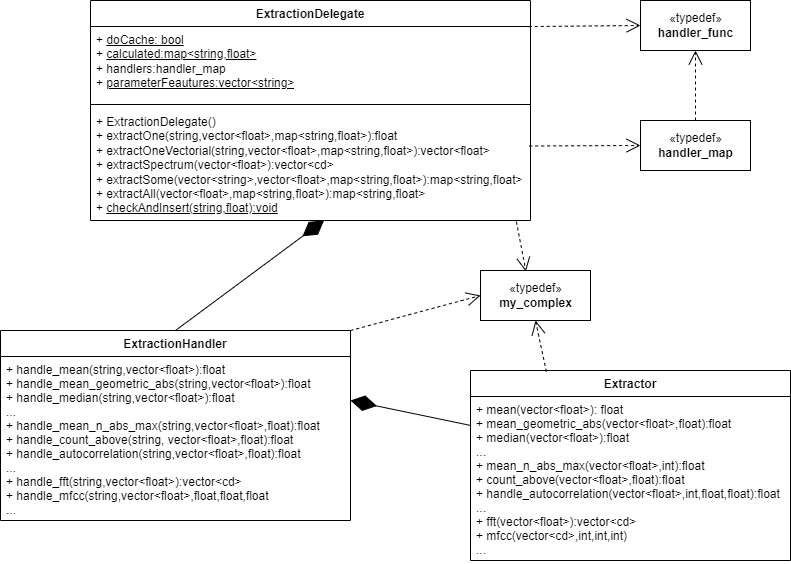

The diagram above was exported from draw.io. Its source (the exported page's mxGraphModel, read from the mxfile embedded in the PNG):
<mxGraphModel dx="1354" dy="726" grid="1" gridSize="10" guides="1" tooltips="1" connect="1" arrows="1" fold="1" page="1" pageScale="1" pageWidth="827" pageHeight="1169" math="0" shadow="0">
  <root>
    <mxCell id="0" />
    <mxCell id="1" parent="0" />
    <mxCell id="qy2ZDRogzhyyK5d_fo8U-7" value="ExtractionDelegate" style="swimlane;fontStyle=1;align=center;verticalAlign=top;childLayout=stackLayout;horizontal=1;startSize=26;horizontalStack=0;resizeParent=1;resizeParentMax=0;resizeLast=0;collapsible=1;marginBottom=0;" vertex="1" parent="1">
      <mxGeometry x="160" y="119.99999999999997" width="440" height="220" as="geometry" />
    </mxCell>
    <mxCell id="qy2ZDRogzhyyK5d_fo8U-8" value="+ &lt;u&gt;doCache: bool&lt;br&gt;&lt;/u&gt;+ &lt;u&gt;calculated:map&amp;lt;string,float&amp;gt;&lt;/u&gt;&lt;br&gt;+ handlers:handler_map&lt;br&gt;+ &lt;u&gt;parameterFeautures:vector&amp;lt;string&amp;gt;&lt;/u&gt;" style="text;strokeColor=none;fillColor=none;align=left;verticalAlign=top;spacingLeft=4;spacingRight=4;overflow=hidden;rotatable=0;points=[[0,0.5],[1,0.5]];portConstraint=eastwest;fontStyle=0;html=1;" vertex="1" parent="qy2ZDRogzhyyK5d_fo8U-7">
      <mxGeometry y="26" width="440" height="74" as="geometry" />
    </mxCell>
    <mxCell id="qy2ZDRogzhyyK5d_fo8U-9" value="" style="line;strokeWidth=1;fillColor=none;align=left;verticalAlign=middle;spacingTop=-1;spacingLeft=3;spacingRight=3;rotatable=0;labelPosition=right;points=[];portConstraint=eastwest;" vertex="1" parent="qy2ZDRogzhyyK5d_fo8U-7">
      <mxGeometry y="100" width="440" height="8" as="geometry" />
    </mxCell>
    <mxCell id="qy2ZDRogzhyyK5d_fo8U-10" value="+ ExtractionDelegate()&lt;br&gt;+ extractOne(string,vector&amp;lt;float&amp;gt;,map&amp;lt;string,float&amp;gt;):float&lt;br&gt;+ extractOneVectorial(string,vector&amp;lt;float&amp;gt;,map&amp;lt;string,float&amp;gt;):vector&amp;lt;float&amp;gt;&lt;br&gt;+ extractSpectrum(vector&amp;lt;float&amp;gt;):vector&amp;lt;cd&amp;gt;&lt;br&gt;+ extractSome(vector&amp;lt;string&amp;gt;,vector&amp;lt;float&amp;gt;,map&amp;lt;string,float&amp;gt;):map&amp;lt;string,float&amp;gt;&lt;br&gt;+ extractAll(vector&amp;lt;float&amp;gt;,map&amp;lt;string,float&amp;gt;):map&amp;lt;string,float&amp;gt;&lt;br&gt;+ &lt;u&gt;checkAndInsert(string,float):void&lt;/u&gt;" style="text;strokeColor=none;fillColor=none;align=left;verticalAlign=top;spacingLeft=4;spacingRight=4;overflow=hidden;rotatable=0;points=[[0,0.5],[1,0.5]];portConstraint=eastwest;html=1;" vertex="1" parent="qy2ZDRogzhyyK5d_fo8U-7">
      <mxGeometry y="108" width="440" height="112" as="geometry" />
    </mxCell>
    <mxCell id="qy2ZDRogzhyyK5d_fo8U-11" value="Extractor" style="swimlane;fontStyle=1;align=center;verticalAlign=top;childLayout=stackLayout;horizontal=1;startSize=26;horizontalStack=0;resizeParent=1;resizeParentMax=0;resizeLast=0;collapsible=1;marginBottom=0;" vertex="1" parent="1">
      <mxGeometry x="540" y="490" width="320" height="190" as="geometry" />
    </mxCell>
    <mxCell id="qy2ZDRogzhyyK5d_fo8U-14" value="+ mean(vector&lt;float&gt;): float&#10;+ mean_geometric_abs(vector&lt;float&gt;,float):float&#10;+ median(vector&lt;float&gt;):float&#10;...&#10;+ mean_n_abs_max(vector&lt;float&gt;,int):float&#10;+ count_above(vector&lt;float&gt;,float):float&#10;+ handle_autocorrelation(vector&lt;float&gt;,int,float,float):float&#10;...&#10;+ fft(vector&lt;float&gt;):vector&lt;cd&gt;&#10;+ mfcc(vector&lt;cd&gt;,int,int,int)&#10;..." style="text;strokeColor=none;fillColor=none;align=left;verticalAlign=top;spacingLeft=4;spacingRight=4;overflow=hidden;rotatable=0;points=[[0,0.5],[1,0.5]];portConstraint=eastwest;" vertex="1" parent="qy2ZDRogzhyyK5d_fo8U-11">
      <mxGeometry y="26" width="320" height="164" as="geometry" />
    </mxCell>
    <mxCell id="qy2ZDRogzhyyK5d_fo8U-15" value="ExtractionHandler" style="swimlane;fontStyle=1;align=center;verticalAlign=top;childLayout=stackLayout;horizontal=1;startSize=26;horizontalStack=0;resizeParent=1;resizeParentMax=0;resizeLast=0;collapsible=1;marginBottom=0;" vertex="1" parent="1">
      <mxGeometry x="70" y="450" width="350" height="190" as="geometry" />
    </mxCell>
    <mxCell id="qy2ZDRogzhyyK5d_fo8U-18" value="+ handle_mean(string,vector&lt;float&gt;):float&#10;+ handle_mean_geometric_abs(string,vector&lt;float&gt;):float&#10;+ handle_median(string,vector&lt;float&gt;):float&#10;...&#10;+ handle_mean_n_abs_max(string,vector&lt;float&gt;,float):float&#10;+ handle_count_above(string, vector&lt;float&gt;,float):float&#10;+ handle_autocorrelation(string,vector&lt;float&gt;,float):float&#10;...&#10;+ handle_fft(string,vector&lt;float&gt;):vector&lt;cd&gt;&#10;+ handle_mfcc(string,vector&lt;float&gt;,float,float,float&#10;..." style="text;strokeColor=none;fillColor=none;align=left;verticalAlign=top;spacingLeft=4;spacingRight=4;overflow=hidden;rotatable=0;points=[[0,0.5],[1,0.5]];portConstraint=eastwest;" vertex="1" parent="qy2ZDRogzhyyK5d_fo8U-15">
      <mxGeometry y="26" width="350" height="164" as="geometry" />
    </mxCell>
    <mxCell id="qy2ZDRogzhyyK5d_fo8U-19" value="" style="endArrow=diamondThin;endFill=1;endSize=24;html=1;rounded=0;entryX=0.531;entryY=0.998;entryDx=0;entryDy=0;entryPerimeter=0;exitX=0.5;exitY=0;exitDx=0;exitDy=0;" edge="1" parent="1" source="qy2ZDRogzhyyK5d_fo8U-15" target="qy2ZDRogzhyyK5d_fo8U-10">
      <mxGeometry width="160" relative="1" as="geometry">
        <mxPoint x="240" y="450" as="sourcePoint" />
        <mxPoint x="570" y="490" as="targetPoint" />
      </mxGeometry>
    </mxCell>
    <mxCell id="qy2ZDRogzhyyK5d_fo8U-20" value="" style="endArrow=diamondThin;endFill=1;endSize=24;html=1;rounded=0;exitX=-0.001;exitY=0.176;exitDx=0;exitDy=0;exitPerimeter=0;" edge="1" parent="1" source="qy2ZDRogzhyyK5d_fo8U-14">
      <mxGeometry width="160" relative="1" as="geometry">
        <mxPoint x="1180" y="369" as="sourcePoint" />
        <mxPoint x="420" y="520" as="targetPoint" />
      </mxGeometry>
    </mxCell>
    <mxCell id="qy2ZDRogzhyyK5d_fo8U-21" value="«typedef»&lt;br&gt;&lt;b&gt;handler_func&lt;/b&gt;" style="html=1;" vertex="1" parent="1">
      <mxGeometry x="710" y="120" width="110" height="50" as="geometry" />
    </mxCell>
    <mxCell id="qy2ZDRogzhyyK5d_fo8U-22" value="«typedef»&lt;br&gt;&lt;b&gt;handler_map&lt;br&gt;&lt;/b&gt;" style="html=1;" vertex="1" parent="1">
      <mxGeometry x="710" y="240" width="110" height="50" as="geometry" />
    </mxCell>
    <mxCell id="qy2ZDRogzhyyK5d_fo8U-23" value="" style="endArrow=open;endSize=12;dashed=1;html=1;rounded=0;exitX=0.996;exitY=0.001;exitDx=0;exitDy=0;entryX=0;entryY=0.5;entryDx=0;entryDy=0;exitPerimeter=0;" edge="1" parent="1" source="qy2ZDRogzhyyK5d_fo8U-8" target="qy2ZDRogzhyyK5d_fo8U-21">
      <mxGeometry x="0.4" y="64" width="160" relative="1" as="geometry">
        <mxPoint x="-130" y="530" as="sourcePoint" />
        <mxPoint x="10" y="610" as="targetPoint" />
        <mxPoint as="offset" />
      </mxGeometry>
    </mxCell>
    <mxCell id="qy2ZDRogzhyyK5d_fo8U-25" value="" style="endArrow=open;endSize=12;dashed=1;html=1;rounded=0;entryX=0;entryY=0.5;entryDx=0;entryDy=0;exitX=0.997;exitY=0.335;exitDx=0;exitDy=0;exitPerimeter=0;" edge="1" parent="1" source="qy2ZDRogzhyyK5d_fo8U-10" target="qy2ZDRogzhyyK5d_fo8U-22">
      <mxGeometry x="0.4" y="64" width="160" relative="1" as="geometry">
        <mxPoint x="660" y="190" as="sourcePoint" />
        <mxPoint x="-30" y="430" as="targetPoint" />
        <mxPoint as="offset" />
      </mxGeometry>
    </mxCell>
    <mxCell id="qy2ZDRogzhyyK5d_fo8U-26" value="" style="endArrow=open;endSize=12;dashed=1;html=1;rounded=0;exitX=0.5;exitY=0;exitDx=0;exitDy=0;entryX=0.5;entryY=1;entryDx=0;entryDy=0;" edge="1" parent="1" source="qy2ZDRogzhyyK5d_fo8U-22" target="qy2ZDRogzhyyK5d_fo8U-21">
      <mxGeometry x="0.4" y="64" width="160" relative="1" as="geometry">
        <mxPoint x="-11.050000000000182" y="529.998" as="sourcePoint" />
        <mxPoint x="-120" y="570.02" as="targetPoint" />
        <mxPoint as="offset" />
      </mxGeometry>
    </mxCell>
    <mxCell id="qy2ZDRogzhyyK5d_fo8U-27" value="«typedef»&lt;br&gt;&lt;b&gt;my_complex&lt;/b&gt;" style="html=1;" vertex="1" parent="1">
      <mxGeometry x="550" y="390" width="110" height="50" as="geometry" />
    </mxCell>
    <mxCell id="qy2ZDRogzhyyK5d_fo8U-28" value="" style="endArrow=open;endSize=12;dashed=1;html=1;rounded=0;exitX=0.968;exitY=1.009;exitDx=0;exitDy=0;exitPerimeter=0;entryX=0.413;entryY=0.02;entryDx=0;entryDy=0;entryPerimeter=0;" edge="1" parent="1" target="qy2ZDRogzhyyK5d_fo8U-27" source="qy2ZDRogzhyyK5d_fo8U-10">
      <mxGeometry x="0.4" y="64" width="160" relative="1" as="geometry">
        <mxPoint x="130" y="430.0039999999999" as="sourcePoint" />
        <mxPoint x="600" y="390" as="targetPoint" />
        <mxPoint as="offset" />
      </mxGeometry>
    </mxCell>
    <mxCell id="qy2ZDRogzhyyK5d_fo8U-31" value="" style="endArrow=open;endSize=12;dashed=1;html=1;rounded=0;exitX=1;exitY=0;exitDx=0;exitDy=0;entryX=0;entryY=0.5;entryDx=0;entryDy=0;" edge="1" parent="1" source="qy2ZDRogzhyyK5d_fo8U-15" target="qy2ZDRogzhyyK5d_fo8U-27">
      <mxGeometry x="0.4" y="64" width="160" relative="1" as="geometry">
        <mxPoint x="405" y="379.9980000000001" as="sourcePoint" />
        <mxPoint x="380" y="429.55" as="targetPoint" />
        <mxPoint as="offset" />
      </mxGeometry>
    </mxCell>
    <mxCell id="qy2ZDRogzhyyK5d_fo8U-32" value="" style="endArrow=open;endSize=12;dashed=1;html=1;rounded=0;exitX=0.237;exitY=0.006;exitDx=0;exitDy=0;entryX=0.5;entryY=1;entryDx=0;entryDy=0;exitPerimeter=0;" edge="1" parent="1" source="qy2ZDRogzhyyK5d_fo8U-11" target="qy2ZDRogzhyyK5d_fo8U-27">
      <mxGeometry x="0.4" y="64" width="160" relative="1" as="geometry">
        <mxPoint x="620" y="360.4480000000001" as="sourcePoint" />
        <mxPoint x="595" y="410" as="targetPoint" />
        <mxPoint as="offset" />
      </mxGeometry>
    </mxCell>
  </root>
</mxGraphModel>